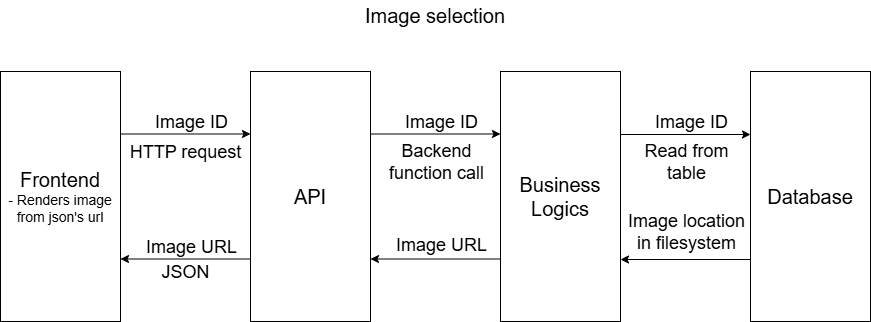

The diagram above was exported from draw.io. Its source (the exported page's mxGraphModel, read from the mxfile embedded in the PNG):
<mxGraphModel dx="1426" dy="1954" grid="1" gridSize="10" guides="1" tooltips="1" connect="1" arrows="1" fold="1" page="1" pageScale="1" pageWidth="827" pageHeight="1169" math="0" shadow="0">
  <root>
    <mxCell id="0" />
    <mxCell id="1" parent="0" />
    <mxCell id="2" style="edgeStyle=orthogonalEdgeStyle;rounded=0;orthogonalLoop=1;jettySize=auto;html=1;exitX=1;exitY=0.25;exitDx=0;exitDy=0;entryX=0;entryY=0.25;entryDx=0;entryDy=0;" edge="1" source="4" target="7" parent="1">
      <mxGeometry relative="1" as="geometry" />
    </mxCell>
    <mxCell id="3" value="&lt;font style=&quot;font-size: 18px;&quot;&gt;Image ID&lt;/font&gt;" style="edgeLabel;html=1;align=center;verticalAlign=middle;resizable=0;points=[];" vertex="1" connectable="0" parent="2">
      <mxGeometry x="0.1446" y="-3" relative="1" as="geometry">
        <mxPoint x="-4" y="-15" as="offset" />
      </mxGeometry>
    </mxCell>
    <mxCell id="4" value="&lt;font style=&quot;font-size: 20px;&quot;&gt;Frontend&lt;/font&gt;&lt;div&gt;&lt;font style=&quot;font-size: 14px;&quot;&gt;- Renders image from json's url&lt;/font&gt;&lt;/div&gt;" style="rounded=0;whiteSpace=wrap;html=1;" vertex="1" parent="1">
      <mxGeometry x="110" y="170" width="120" height="250" as="geometry" />
    </mxCell>
    <mxCell id="5" style="edgeStyle=orthogonalEdgeStyle;rounded=0;orthogonalLoop=1;jettySize=auto;html=1;exitX=1;exitY=0.25;exitDx=0;exitDy=0;entryX=0;entryY=0.25;entryDx=0;entryDy=0;" edge="1" source="7" target="9" parent="1">
      <mxGeometry relative="1" as="geometry" />
    </mxCell>
    <mxCell id="6" style="edgeStyle=orthogonalEdgeStyle;rounded=0;orthogonalLoop=1;jettySize=auto;html=1;exitX=0;exitY=0.75;exitDx=0;exitDy=0;entryX=1;entryY=0.75;entryDx=0;entryDy=0;" edge="1" source="7" target="4" parent="1">
      <mxGeometry relative="1" as="geometry" />
    </mxCell>
    <mxCell id="7" value="&lt;font style=&quot;font-size: 20px;&quot;&gt;API&lt;/font&gt;" style="rounded=0;whiteSpace=wrap;html=1;" vertex="1" parent="1">
      <mxGeometry x="360" y="170" width="120" height="250" as="geometry" />
    </mxCell>
    <mxCell id="8" style="edgeStyle=orthogonalEdgeStyle;rounded=0;orthogonalLoop=1;jettySize=auto;html=1;exitX=0;exitY=0.75;exitDx=0;exitDy=0;entryX=1;entryY=0.75;entryDx=0;entryDy=0;" edge="1" source="9" target="7" parent="1">
      <mxGeometry relative="1" as="geometry" />
    </mxCell>
    <mxCell id="9" value="&lt;span style=&quot;font-size: 20px;&quot;&gt;Business Logics&lt;/span&gt;" style="rounded=0;whiteSpace=wrap;html=1;" vertex="1" parent="1">
      <mxGeometry x="610" y="170" width="120" height="250" as="geometry" />
    </mxCell>
    <mxCell id="10" value="&lt;font style=&quot;font-size: 18px;&quot;&gt;Image ID&lt;/font&gt;" style="edgeLabel;html=1;align=center;verticalAlign=middle;resizable=0;points=[];" vertex="1" connectable="0" parent="1">
      <mxGeometry x="550" y="220" as="geometry" />
    </mxCell>
    <mxCell id="11" value="&lt;font style=&quot;font-size: 18px;&quot;&gt;Image URL&lt;/font&gt;" style="edgeLabel;html=1;align=center;verticalAlign=middle;resizable=0;points=[];" vertex="1" connectable="0" parent="1">
      <mxGeometry x="550" y="343" as="geometry" />
    </mxCell>
    <mxCell id="12" value="&lt;span style=&quot;font-size: 18px;&quot;&gt;Image URL&lt;/span&gt;" style="edgeLabel;html=1;align=center;verticalAlign=middle;resizable=0;points=[];" vertex="1" connectable="0" parent="1">
      <mxGeometry x="300" y="345" as="geometry" />
    </mxCell>
    <mxCell id="13" value="&lt;font style=&quot;font-size: 20px;&quot;&gt;Image selection&lt;/font&gt;" style="text;html=1;whiteSpace=wrap;strokeColor=none;fillColor=none;align=center;verticalAlign=middle;rounded=0;" vertex="1" parent="1">
      <mxGeometry x="110" y="99" width="870" height="30" as="geometry" />
    </mxCell>
    <mxCell id="14" value="&lt;span style=&quot;font-size: 20px;&quot;&gt;Database&lt;/span&gt;" style="rounded=0;whiteSpace=wrap;html=1;" vertex="1" parent="1">
      <mxGeometry x="860" y="170" width="120" height="250" as="geometry" />
    </mxCell>
    <mxCell id="15" style="edgeStyle=orthogonalEdgeStyle;rounded=0;orthogonalLoop=1;jettySize=auto;html=1;exitX=1;exitY=0.25;exitDx=0;exitDy=0;entryX=0;entryY=0.25;entryDx=0;entryDy=0;" edge="1" parent="1">
      <mxGeometry relative="1" as="geometry">
        <mxPoint x="730" y="233" as="sourcePoint" />
        <mxPoint x="860" y="233" as="targetPoint" />
      </mxGeometry>
    </mxCell>
    <mxCell id="16" style="edgeStyle=orthogonalEdgeStyle;rounded=0;orthogonalLoop=1;jettySize=auto;html=1;exitX=0;exitY=0.75;exitDx=0;exitDy=0;entryX=1;entryY=0.75;entryDx=0;entryDy=0;" edge="1" parent="1">
      <mxGeometry relative="1" as="geometry">
        <mxPoint x="860" y="358" as="sourcePoint" />
        <mxPoint x="730" y="358" as="targetPoint" />
      </mxGeometry>
    </mxCell>
    <mxCell id="17" value="&lt;font style=&quot;font-size: 18px;&quot;&gt;Image ID&lt;/font&gt;" style="edgeLabel;html=1;align=center;verticalAlign=middle;resizable=0;points=[];" vertex="1" connectable="0" parent="1">
      <mxGeometry x="800" y="220" as="geometry" />
    </mxCell>
    <mxCell id="18" value="&lt;span style=&quot;font-size: 18px;&quot;&gt;Image location&lt;/span&gt;&lt;div&gt;&lt;span style=&quot;font-size: 18px;&quot;&gt;in filesystem&lt;/span&gt;&lt;/div&gt;" style="edgeLabel;html=1;align=center;verticalAlign=middle;resizable=0;points=[];" vertex="1" connectable="0" parent="1">
      <mxGeometry x="795" y="330" as="geometry" />
    </mxCell>
    <mxCell id="19" value="&lt;font style=&quot;font-size: 18px;&quot;&gt;HTTP request&lt;/font&gt;" style="edgeLabel;html=1;align=center;verticalAlign=middle;resizable=0;points=[];" vertex="1" connectable="0" parent="1">
      <mxGeometry x="294" y="250" as="geometry" />
    </mxCell>
    <mxCell id="20" value="&lt;font style=&quot;font-size: 18px;&quot;&gt;Backend&lt;/font&gt;&lt;div&gt;&lt;font style=&quot;font-size: 18px;&quot;&gt;function call&lt;/font&gt;&lt;/div&gt;" style="edgeLabel;html=1;align=center;verticalAlign=middle;resizable=0;points=[];" vertex="1" connectable="0" parent="1">
      <mxGeometry x="545" y="260" as="geometry" />
    </mxCell>
    <mxCell id="21" value="&lt;span style=&quot;font-size: 18px;&quot;&gt;Read from&lt;/span&gt;&lt;div&gt;&lt;span style=&quot;font-size: 18px;&quot;&gt;table&lt;/span&gt;&lt;/div&gt;" style="edgeLabel;html=1;align=center;verticalAlign=middle;resizable=0;points=[];" vertex="1" connectable="0" parent="1">
      <mxGeometry x="795" y="260" as="geometry" />
    </mxCell>
    <mxCell id="22" value="&lt;font style=&quot;font-size: 18px;&quot;&gt;JSON&lt;/font&gt;" style="edgeLabel;html=1;align=center;verticalAlign=middle;resizable=0;points=[];" vertex="1" connectable="0" parent="1">
      <mxGeometry x="294" y="370" as="geometry" />
    </mxCell>
  </root>
</mxGraphModel>